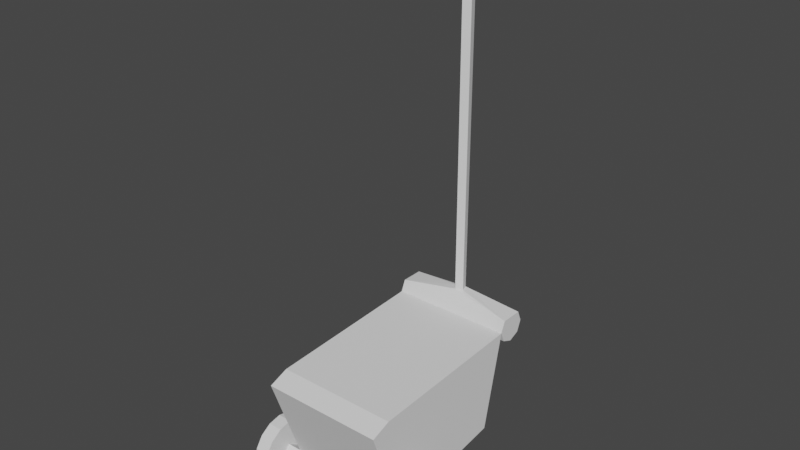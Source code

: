 # Source: genertater_1.blend  (saved by Blender 3.6.14; exported with 4.5.12 LTS)
import bpy
from mathutils import Matrix  # noqa: F401  (used for matrix-valued properties, if any)

bpy.ops.wm.read_factory_settings(use_empty=True)
scene = bpy.context.scene
scene.name = 'Scene'

# ---- collections
col_collection = bpy.data.collections.new('Collection'); scene.collection.children.link(col_collection)

# ---- world
world_world = bpy.data.worlds.new('World'); scene.world = world_world
world_world.use_nodes = True; world_world.node_tree.nodes.clear()
_N = world_world.node_tree.nodes; _L = world_world.node_tree.links
n0 = _N.new('ShaderNodeOutputWorld'); n0.name = 'World Output'; n0.location = (300, 300)
n1 = _N.new('ShaderNodeBackground'); n1.name = 'Background'; n1.location = (10, 300)
n1.inputs[0].default_value = (0.05088, 0.05088, 0.05088, 1.0)
_L.new(n1.outputs[0], n0.inputs[0])
n0.is_active_output = True
world_world.color = (0.05088, 0.05088, 0.05088)
world_world.use_sun_shadow = False
world_world.sun_shadow_jitter_overblur = 0.0

# ---- meshes
me_circle_001 = bpy.data.meshes.new('Circle.001')
me_circle_001.from_pydata([(0.388, -0.9239, -2.29), (0.6337, -0.7071, -2.29), (0.7274, -0.3827, -2.29), (0.7365, -9.428e-07, -2.29), (0.7274, 0.3827, -2.29), (0.6337, 0.7071, -2.29), (0.388, 0.9239, -2.29), (0.01061, 1.0, -2.29), (-0.3721, 0.9239, -2.29), (-0.6965, 0.7071, -2.29), (-0.9133, 0.3827, -2.29), (-0.9894, -9.428e-07, -2.29), (-0.9133, -0.3827, -2.29), (-0.6965, -0.7071, -2.29), (-0.3721, -0.9239, -2.29), (0.01061, -1.0, -2.29), (0.388, -0.9239, -2.714), (0.6337, -0.7071, -2.714), (0.7274, -0.3827, -2.714), (0.7365, -9.798e-07, -2.714), (0.7274, 0.3827, -2.714), (0.6337, 0.7071, -2.714), (0.388, 0.9239, -2.714), (0.01061, 1.0, -2.714), (-0.3721, 0.9239, -2.714), (-0.6965, 0.7071, -2.714), (-0.9133, 0.3827, -2.714), (-0.9894, -9.798e-07, -2.714), (-0.9133, -0.3827, -2.714), (-0.6965, -0.7071, -2.714), (-0.3721, -0.9239, -2.714), (0.01061, -1.0, -2.714), (1.943e-07, 1.0, 2.573), (-0.3827, 0.9239, 2.573), (-0.7071, 0.7071, 2.573), (-0.9239, 0.3827, 2.573), (-1.0, 0.0, 2.573), (-0.9239, -0.3827, 2.573), (-0.7071, -0.7071, 2.573), (-0.3827, -0.9239, 2.573), (1.943e-07, -1.0, 2.573), (0.3774, -0.9239, 2.573), (0.6231, -0.7071, 2.573), (0.7168, -0.3827, 2.573), (0.7259, 0.0, 2.573), (0.7168, 0.3827, 2.573), (0.6231, 0.7071, 2.573), (0.3774, 0.9239, 2.573), (1.623e-07, 1.0, 2.15), (-0.3827, 0.9239, 2.15), (-0.7071, 0.7071, 2.15), (-0.9239, 0.3827, 2.15), (-1.0, 0.0, 2.15), (-0.9239, -0.3827, 2.15), (-0.7071, -0.7071, 2.15), (-0.3827, -0.9239, 2.15), (1.623e-07, -1.0, 2.15), (0.3774, -0.9239, 2.15), (0.6231, -0.7071, 2.15), (0.7168, -0.3827, 2.15), (0.7259, 0.0, 2.15), (0.7168, 0.3827, 2.15), (0.6231, 0.7071, 2.15), (0.3774, 0.9239, 2.15), (-0.04271, 0.2115, 2.15), (-0.2381, -0.08093, 2.15), (-0.1923, -0.1495, 2.15), (-0.1236, -0.1954, 2.15), (-0.04271, -0.2115, 2.15), (0.03711, -0.1954, 2.15), (0.08907, -0.1495, 2.15), (0.1089, -0.08093, 2.15), (0.1108, 0.0, 2.15), (0.1089, 0.08093, 2.15), (0.08907, 0.1495, 2.15), (0.03711, 0.1954, 2.15), (-0.0321, -0.2115, -2.29), (-0.113, -0.1954, -2.29), (-0.1817, -0.1495, -2.29), (-0.2275, -0.08094, -2.29), (-0.0321, 0.2115, -2.29), (0.04772, 0.1954, -2.29), (0.09968, 0.1495, -2.29), (0.1195, 0.08093, -2.29), (0.1214, -9.428e-07, -2.29), (0.1195, -0.08094, -2.29), (0.09968, -0.1495, -2.29), (0.04772, -0.1954, -2.29), (-0.4965, 3.759, -1.87), (-0.4965, 3.759, 1.715), (-0.231, -0.08094, -1.86), (-0.2346, -0.08094, 1.719), (-0.1852, -0.1495, -1.86), (-0.1887, -0.1495, 1.719), (-0.1166, -0.1954, -1.86), (-0.1201, -0.1954, 1.719), (-0.03564, -0.2115, -1.86), (-0.03918, -0.2115, 1.719), (0.04418, -0.1954, -1.86), (0.04065, -0.1954, 1.719), (0.09615, -0.1495, -1.86), (0.09261, -0.1495, 1.719), (0.116, -0.08094, -1.86), (0.1124, -0.08094, 1.719), (0.1179, -6.285e-07, -1.86), (0.1143, -3.143e-07, 1.719), (0.116, 0.08093, -1.86), (0.1124, 0.08093, 1.719), (0.09615, 0.1495, -1.86), (0.09261, 0.1495, 1.719), (0.04418, 0.1954, -1.86), (0.04065, 0.1954, 1.719), (-0.03564, 0.2115, -1.86), (-0.03918, 0.2115, 1.719), (-2.939, -1.025, -1.86), (-2.942, -1.025, 1.719), (-0.6037, 4.241, -0.1986), (-1.049, 4.241, -0.1986), (-0.6037, 4.241, 0.03676), (-1.049, 4.241, 0.03676), (-0.6037, 4.464, -0.1986), (-1.049, 4.464, -0.1986), (-0.6037, 4.464, 0.03676), (-1.049, 4.464, 0.03676), (0.5138, 4.241, 0.03676), (0.5138, 4.241, -0.1986), (-1.15, 4.241, -0.1986), (-1.15, 4.241, 0.03676), (0.5138, 4.464, 0.03676), (0.5138, 4.464, -0.1986), (-1.15, 4.464, -0.1986), (-1.15, 4.464, 0.03676), (-3.159, -0.4394, 1.717), (-3.157, -0.4394, -1.865), (-3.369, 4.396, 1.717), (-3.372, 4.391, -1.869), (-0.6018, 3.787, -0.1883), (-0.6018, 3.787, 0.03354), (-1.049, 3.888, 0.03354), (-1.049, 3.888, -0.1883), (-3.045, 5.188, 1.717), (-2.91, 4.861, 1.717), (-3.045, 4.533, 1.717), (-3.964, 4.936, -0.2205), (-3.7, 4.533, 1.717), (-3.964, 5.007, 0.000581), (-3.7, 5.188, 1.717), (-3.373, 5.324, 1.717), (-3.045, 5.188, -1.867), (-2.91, 4.861, -1.867), (-3.045, 4.533, -1.867), (-3.964, 4.715, -0.1499), (-3.7, 4.533, -1.867), (-3.964, 4.786, 0.07113), (-3.7, 5.188, -1.867), (-3.373, 5.324, -1.867), (-13.19, 4.944, -0.2358), (-13.19, 5.022, 0.008469), (-13.19, 4.7, -0.1578), (-13.19, 4.778, 0.08641), (-14.6, 4.967, -0.2811), (-14.6, 5.067, 0.0319), (-14.6, 4.654, -0.1812), (-14.6, 4.754, 0.1318), (-13.19, 4.62, 0.41), (-13.19, 5.327, 0.1755), (-13.19, 4.395, -0.3248), (-13.19, 5.101, -0.5594), (-14.6, 4.62, 0.41), (-14.6, 5.327, 0.1755), (-14.6, 4.395, -0.3248), (-14.6, 5.101, -0.5594), (-14.83, 4.754, 0.1318), (-14.83, 5.067, 0.0319), (-14.83, 4.654, -0.1812), (-14.83, 4.967, -0.2811)], [], [(26, 27, 11, 10), (30, 31, 15, 14), (19, 20, 4, 3), (23, 24, 8, 7), (27, 28, 12, 11), (16, 17, 1, 0), (20, 21, 5, 4), (24, 25, 9, 8), (28, 29, 13, 12), (17, 18, 2, 1), (21, 22, 6, 5), (25, 26, 10, 9), (29, 30, 14, 13), (22, 23, 7, 6), (18, 19, 3, 2), (31, 16, 0, 15), (54, 53, 65, 66), (42, 41, 57, 58), (35, 34, 50, 51), (43, 42, 58, 59), (36, 35, 51, 52), (44, 43, 59, 60), (37, 36, 52, 53), (45, 44, 60, 61), (38, 37, 53, 54), (46, 45, 61, 62), (39, 38, 54, 55), (47, 46, 62, 63), (40, 39, 55, 56), (33, 32, 48, 49), (32, 47, 63, 48), (41, 40, 56, 57), (34, 33, 49, 50), (61, 60, 72, 73), (33, 34, 35, 36, 37, 38, 39, 40, 41, 42, 43, 44, 45, 46, 47, 32), (62, 61, 73, 74), (55, 54, 66, 67), (63, 62, 74, 75), (56, 55, 67, 68), (48, 63, 75, 64), (57, 56, 68, 69), (58, 57, 69, 70), (59, 58, 70, 71), (50, 49, 48, 64, 65, 53, 52, 51), (60, 59, 71, 72), (64, 113, 91, 65), (2, 3, 84, 85), (30, 29, 28, 27, 26, 25, 24, 23, 22, 21, 20, 19, 18, 17, 16, 31), (1, 2, 85, 86), (10, 11, 12, 79, 80, 7, 8, 9), (0, 1, 86, 87), (80, 79, 90, 112), (14, 15, 76, 77), (15, 0, 87, 76), (6, 7, 80, 81), (13, 14, 77, 78), (5, 6, 81, 82), (12, 13, 78, 79), (4, 5, 82, 83), (3, 4, 83, 84), (91, 93, 66, 65), (93, 95, 67, 66), (95, 97, 68, 67), (97, 99, 69, 68), (99, 101, 70, 69), (101, 103, 71, 70), (103, 105, 72, 71), (105, 107, 73, 72), (107, 109, 74, 73), (109, 111, 75, 74), (111, 113, 64, 75), (81, 80, 112, 110), (110, 112, 113, 111), (82, 81, 110, 108), (108, 110, 111, 109), (83, 82, 108, 106), (106, 108, 109, 107), (84, 83, 106, 104), (104, 106, 107, 105), (85, 84, 104, 102), (102, 104, 105, 103), (86, 85, 102, 100), (100, 102, 103, 101), (87, 86, 100, 98), (98, 100, 101, 99), (76, 87, 98, 96), (96, 98, 99, 97), (77, 76, 96, 94), (94, 96, 97, 95), (78, 77, 94, 92), (92, 94, 95, 93), (79, 78, 92, 90), (90, 92, 93, 91), (88, 136, 137, 89), (112, 113, 91, 90), (91, 115, 114, 90), (89, 137, 138, 134), (116, 136, 139, 117), (119, 138, 137, 118), (118, 122, 123, 119), (118, 124, 128, 122), (120, 129, 125, 116), (116, 117, 121, 120), (120, 121, 123, 122), (125, 129, 128, 124), (126, 127, 131, 130), (116, 125, 124, 118), (123, 121, 130, 131), (121, 117, 126, 130), (119, 123, 131, 127), (117, 119, 127, 126), (122, 128, 129, 120), (114, 115, 132, 133), (133, 132, 134, 135), (113, 112, 88, 89), (91, 113, 132, 115), (114, 133, 112, 90), (133, 135, 88, 112), (132, 113, 89, 134), (135, 139, 136, 88), (134, 138, 139, 135), (118, 137, 136, 116), (117, 139, 138, 119), (152, 144, 153, 151), (147, 155, 154, 146), (140, 148, 155, 147), (141, 149, 148, 140), (142, 150, 149, 141), (142, 134, 135, 150), (134, 144, 152, 135), (144, 146, 145, 153), (146, 154, 143, 145), (152, 151, 143, 154), (140, 147, 146, 144, 134, 142, 141), (152, 154, 155, 148, 149, 150, 135), (153, 145, 157, 159), (145, 143, 156, 157), (151, 153, 159, 158), (151, 158, 156, 143), (160, 161, 169, 171), (158, 166, 167, 156), (158, 159, 164, 166), (160, 171, 170, 162), (166, 164, 168, 170), (166, 170, 171, 167), (165, 167, 171, 169), (164, 165, 169, 168), (161, 163, 168, 169), (157, 156, 167, 165), (163, 162, 170, 168), (159, 157, 165, 164), (161, 160, 175, 173), (173, 175, 174, 172), (163, 161, 173, 172), (162, 163, 172, 174), (160, 162, 174, 175)])
_uv = me_circle_001.uv_layers.new(name='UVMap')
_uv.uv.foreach_set('vector', [0.0, 0.0, 0.0, 0.0, 0.0, 0.0, 0.0, 0.0, 0.0, 0.0, 0.0, 0.0, 0.0, 0.0, 0.0, 0.0, 0.0, 0.0, 0.0, 0.0, 0.0, 0.0, 0.0, 0.0, 0.0, 0.0, 0.0, 0.0, 0.0, 0.0, 0.0, 0.0, 0.0, 0.0, 0.0, 0.0, 0.0, 0.0, 0.0, 0.0, 0.0, 0.0, 0.0, 0.0, 0.0, 0.0, 0.0, 0.0, 0.0, 0.0, 0.0, 0.0, 0.0, 0.0, 0.0, 0.0, 0.0, 0.0, 0.0, 0.0, 0.0, 0.0, 0.0, 0.0, 0.0, 0.0, 0.0, 0.0, 0.0, 0.0, 0.0, 0.0, 0.0, 0.0, 0.0, 0.0, 0.0, 0.0, 0.0, 0.0, 0.0, 0.0, 0.0, 0.0, 0.0, 0.0, 0.0, 0.0, 0.0, 0.0, 0.0, 0.0, 0.0, 0.0, 0.0, 0.0, 0.0, 0.0, 0.0, 0.0, 0.0, 0.0, 0.0, 0.0, 0.0, 0.0, 0.0, 0.0, 0.0, 0.0, 0.0, 0.0, 0.0, 0.0, 0.0, 0.0, 0.0, 0.0, 0.0, 0.0, 0.0, 0.0, 0.0, 0.0, 0.0, 0.0, 0.0, 0.0, 0.0, 0.0, 0.0, 0.0, 0.0, 0.0, 0.0, 0.0, 0.0, 0.0, 0.0, 0.0, 0.0, 0.0, 0.0, 0.0, 0.0, 0.0, 0.0, 0.0, 0.0, 0.0, 0.0, 0.0, 0.0, 0.0, 0.0, 0.0, 0.0, 0.0, 0.0, 0.0, 0.0, 0.0, 0.0, 0.0, 0.0, 0.0, 0.0, 0.0, 0.0, 0.0, 0.0, 0.0, 0.0, 0.0, 0.0, 0.0, 0.0, 0.0, 0.0, 0.0, 0.0, 0.0, 0.0, 0.0, 0.0, 0.0, 0.0, 0.0, 0.0, 0.0, 0.0, 0.0, 0.0, 0.0, 0.0, 0.0, 0.0, 0.0, 0.0, 0.0, 0.0, 0.0, 0.0, 0.0, 0.0, 0.0, 0.0, 0.0, 0.0, 0.0, 0.0, 0.0, 0.0, 0.0, 0.0, 0.0, 0.0, 0.0, 0.0, 0.0, 0.0, 0.0, 0.0, 0.0, 0.0, 0.0, 0.0, 0.0, 0.0, 0.0, 0.0, 0.0, 0.0, 0.0, 0.0, 0.0, 0.0, 0.0, 0.0, 0.0, 0.0, 0.0, 0.0, 0.0, 0.0, 0.0, 0.0, 0.0, 0.0, 0.0, 0.0, 0.0, 0.0, 0.0, 0.0, 0.0, 0.0, 0.0, 0.0, 0.0, 0.0, 0.0, 0.0, 0.0, 0.0, 0.0, 0.0, 0.0, 0.0, 0.0, 0.0, 0.0, 0.0, 0.0, 0.0, 0.0, 0.0, 0.0, 0.0, 0.0, 0.0, 0.0, 0.0, 0.0, 0.0, 0.0, 0.0, 0.0, 0.0, 0.0, 0.0, 0.0, 0.0, 0.0, 0.0, 0.0, 0.0, 0.0, 0.0, 0.0, 0.0, 0.0, 0.0, 0.0, 0.0, 0.0, 0.0, 0.0, 0.0, 0.0, 0.0, 0.0, 0.0, 0.0, 0.0, 0.0, 0.0, 0.0, 0.0, 0.0, 0.0, 0.0, 0.0, 0.0, 0.0, 0.0, 0.0, 0.0, 0.0, 0.0, 0.0, 0.0, 0.0, 0.0, 0.0, 0.0, 0.0, 0.0, 0.0, 0.0, 0.0, 0.0, 0.0, 0.0, 0.0, 0.0, 0.0, 0.0, 0.0, 0.0, 0.0, 0.0, 0.0, 0.0, 0.0, 0.0, 0.0, 0.0, 0.0, 0.0, 0.0, 0.0, 0.0, 0.0, 0.0, 0.0, 0.0, 0.0, 0.0, 0.0, 0.0, 0.0, 0.0, 0.0, 0.0, 0.0, 0.0, 0.0, 0.0, 0.0, 0.0, 0.0, 0.0, 0.0, 0.0, 0.0, 0.0, 0.0, 0.0, 0.0, 0.0, 0.0, 0.0, 0.0, 0.0, 0.0, 0.0, 0.0, 0.0, 0.0, 0.0, 0.0, 0.0, 0.0, 0.0, 0.0, 0.0, 0.0, 0.0, 0.0, 0.0, 0.0, 0.0, 0.0, 0.0, 0.0, 0.0, 0.0, 0.0, 0.0, 0.0, 0.0, 0.0, 0.0, 0.0, 0.0, 0.0, 0.0, 0.0, 0.0, 0.0, 0.0, 0.0, 0.0, 0.0, 0.0, 0.0, 0.0, 0.0, 0.0, 0.0, 0.0, 0.0, 0.0, 0.0, 0.0, 0.0, 0.0, 0.0, 0.0, 0.0, 0.0, 0.0, 0.0, 0.0, 0.0, 0.0, 0.0, 0.0, 0.0, 0.0, 0.0, 0.0, 0.0, 0.0, 0.0, 0.0, 0.0, 0.0, 0.0, 0.0, 0.0, 0.0, 0.0, 0.0, 0.0, 0.0, 0.0, 0.0, 0.0, 0.0, 0.0, 0.0, 0.0, 0.0, 0.0, 0.0, 0.0, 0.0, 0.0, 0.0, 0.0, 0.0, 0.0, 0.0, 0.0, 0.0, 0.0, 0.0, 0.0, 0.0, 0.0, 0.0, 0.0, 0.0, 0.0, 0.0, 0.0, 0.0, 0.0, 0.0, 0.0, 0.0, 0.0, 0.0, 0.0, 0.0, 0.0, 0.0, 0.0, 0.0, 0.0, 0.0, 0.0, 0.0, 0.0, 0.0, 0.0, 0.0, 0.0, 0.0, 0.0, 0.0, 0.0, 0.0, 0.0, 0.0, 0.0, 0.0, 0.0, 0.0, 0.0, 0.0, 0.0, 0.0, 0.0, 0.0, 0.0, 0.0, 0.0, 0.0, 0.0, 0.0, 0.0, 0.0, 0.0, 0.0, 0.0, 0.0, 0.0, 0.0, 0.0, 0.0, 0.0, 0.0, 0.0, 0.0, 0.0, 0.0, 0.0, 0.0, 0.0, 0.0, 0.0, 0.0, 0.0, 0.0, 0.0, 0.0, 0.0, 0.0, 0.0, 0.0, 0.0, 0.0, 0.0, 0.0, 0.0, 0.0, 0.0, 0.0, 0.0, 0.0, 0.0, 0.0, 0.0, 0.0, 0.0, 0.0, 0.0, 0.0, 0.0, 0.0, 0.0, 0.0, 0.0, 0.0, 0.0, 0.0, 0.0, 0.0, 0.0, 0.0, 0.0, 0.0, 0.0, 0.0, 0.0, 0.0, 0.0, 0.0, 0.0, 0.0, 0.0, 0.0, 0.0, 0.0, 0.0, 0.0, 0.0, 0.0, 0.0, 0.0, 0.0, 0.0, 0.0, 0.0, 0.0, 0.0, 0.0, 0.0, 0.0, 0.0, 0.0, 0.0, 0.0, 0.0, 0.0, 0.0, 0.0, 0.0, 0.0, 0.0, 0.0, 0.0, 0.0, 0.0, 0.0, 0.0, 0.0, 0.0, 0.0, 0.0, 0.0, 0.0, 0.0, 0.0, 0.0, 0.0, 0.0, 0.0, 0.0, 0.0, 0.0, 0.0, 0.0, 0.0, 0.0, 0.0, 0.0, 0.0, 0.0, 0.0, 0.0, 0.0, 0.0, 0.0, 0.0, 0.0, 0.0, 0.0, 0.0, 0.0, 0.0, 0.0, 0.0, 0.0, 0.0, 0.0, 0.0, 0.0, 0.0, 0.0, 0.0, 0.0, 0.0, 0.0, 0.0, 0.0, 0.0, 0.0, 0.0, 0.0, 0.0, 0.0, 0.0, 0.0, 0.0, 0.0, 0.0, 0.0, 0.0, 0.0, 0.0, 0.0, 0.0, 0.0, 0.0, 0.0, 0.0, 0.0, 0.0, 0.0, 0.0, 0.0, 0.0, 0.0, 0.0, 0.0, 0.0, 0.0, 0.0, 0.0, 0.0, 0.0, 0.0, 0.0, 0.0, 0.0, 0.0, 0.0, 0.0, 0.0, 0.0, 0.0, 0.0, 0.0, 0.0, 0.0, 0.0, 0.0, 0.0, 0.0, 0.0, 0.0, 0.0, 0.0, 0.0, 0.0, 0.0, 0.0, 0.0, 0.0, 0.0, 0.0, 0.0, 0.0, 0.0, 0.0, 0.0, 0.0, 0.0, 0.0, 0.0, 0.0, 0.0, 0.0, 0.0, 0.0, 0.0, 0.0, 0.0, 0.0, 0.0, 0.0, 0.0, 0.0, 0.0, 0.0, 0.0, 0.0, 0.0, 0.0, 0.0, 0.0, 0.0, 0.0, 0.0, 0.0, 0.0, 0.0, 0.0, 0.0, 0.0, 0.0, 0.0, 0.0, 0.0, 0.0, 0.0, 0.0, 0.0, 0.0, 0.0, 0.0, 0.0, 0.0, 0.0, 0.0, 0.0, 0.0, 0.0, 0.0, 0.0, 0.0, 0.0, 0.0, 0.0, 0.0, 0.0, 0.0, 0.0, 0.0, 0.0, 0.0, 0.0, 0.0, 0.0, 0.0, 0.0, 0.0, 0.0, 0.0, 0.0, 0.0, 0.0, 0.0, 0.0, 0.0, 0.0, 0.0, 0.0, 0.0, 0.0, 0.0, 0.0, 0.0, 0.0, 0.0, 0.0, 0.0, 0.0, 0.0, 0.0, 0.0, 0.0, 0.0, 0.0, 0.0, 0.0, 0.0, 0.0, 0.0, 0.0, 0.0, 0.0, 0.0, 0.0, 0.0, 0.0, 0.875, 0.5, 0.0, 0.0, 0.0, 0.0, 0.0, 0.0, 0.0, 0.0, 0.0, 0.0, 0.0, 0.0, 0.875, 0.5, 0.625, 0.5, 0.625, 0.5, 0.875, 0.5, 0.0, 0.0, 0.0, 0.0, 0.0, 0.0, 0.0, 0.0, 0.0, 0.0, 0.875, 0.5, 0.875, 0.5, 0.0, 0.0, 0.0, 0.0, 0.0, 0.0, 0.0, 0.0, 0.0, 0.0, 0.0, 0.0, 0.0, 0.0, 0.0, 0.0, 0.0, 0.0, 0.875, 0.5, 0.625, 0.5, 0.625, 0.5, 0.875, 0.5, 0.0, 0.0, 0.0, 0.0, 0.0, 0.0, 0.0, 0.0, 0.0, 0.0, 0.0, 0.0, 0.0, 0.0, 0.0, 0.0, 0.0, 0.0, 0.0, 0.0, 0.0, 0.0, 0.0, 0.0, 0.0, 0.0, 0.0, 0.0, 0.0, 0.0, 0.0, 0.0, 0.0, 0.0, 0.0, 0.0, 0.0, 0.0, 0.0, 0.0, 0.0, 0.0, 0.0, 0.0, 0.0, 0.0, 0.0, 0.0, 0.0, 0.0, 0.0, 0.0, 0.0, 0.0, 0.0, 0.0, 0.0, 0.0, 0.0, 0.0, 0.0, 0.0, 0.0, 0.0, 0.0, 0.0, 0.0, 0.0, 0.0, 0.0, 0.0, 0.0, 0.0, 0.0, 0.0, 0.0, 0.0, 0.0, 0.0, 0.0, 0.0, 0.0, 0.0, 0.0, 0.0, 0.0, 0.0, 0.0, 0.875, 0.5, 0.0, 0.0, 0.0, 0.0, 0.625, 0.5, 0.0, 0.0, 0.0, 0.0, 0.0, 0.0, 0.0, 0.0, 0.0, 0.0, 0.0, 0.0, 0.0, 0.0, 0.0, 0.0, 0.0, 0.0, 0.0, 0.0, 0.0, 0.0, 0.0, 0.0, 0.0, 0.0, 0.0, 0.0, 0.0, 0.0, 0.0, 0.0, 0.0, 0.0, 0.0, 0.0, 0.0, 0.0, 0.0, 0.0, 0.0, 0.0, 0.0, 0.0, 0.0, 0.0, 0.0, 0.0, 0.0, 0.0, 0.0, 0.0, 0.0, 0.0, 0.0, 0.0, 0.0, 0.0, 0.0, 0.0, 0.0, 0.0, 0.0, 0.0, 0.0, 0.0, 0.0, 0.0, 0.0, 0.0, 0.0, 0.0, 0.0, 0.0, 0.0, 0.0, 0.0, 0.0, 0.0, 0.0, 0.0, 0.0, 0.0, 0.0, 0.0, 0.0, 0.0, 0.0, 0.0, 0.0, 0.0, 0.0, 0.0, 0.0, 0.0, 0.0, 0.0, 0.0, 0.0, 0.0, 0.0, 0.0, 0.0, 0.0, 0.0, 0.0, 0.0, 0.0, 0.0, 0.0, 0.0, 0.0, 0.0, 0.0, 0.0, 0.0, 0.0, 0.0, 0.0, 0.0, 0.0, 0.0, 0.0, 0.0, 0.0, 0.0, 0.0, 0.0, 0.0, 0.0, 0.0, 0.0, 0.0, 0.0, 0.0, 0.0, 0.0, 0.0, 0.0, 0.0, 0.0, 0.0, 0.0, 0.0, 0.0, 0.0, 0.0, 0.0, 0.0, 0.0, 0.0, 0.0, 0.0, 0.0, 0.0, 0.0, 0.0, 0.0, 0.0, 0.0, 0.0, 0.0, 0.0, 0.0, 0.0, 0.0, 0.0, 0.0, 0.0, 0.0, 0.0, 0.0, 0.0, 0.0, 0.0, 0.0, 0.0, 0.0, 0.0, 0.0, 0.0, 0.0, 0.0, 0.0, 0.0, 0.0, 0.0, 0.0, 0.0, 0.0, 0.0, 0.0, 0.0, 0.0, 0.0, 0.0, 0.0, 0.0, 0.0, 0.0, 0.0, 0.0, 0.0, 0.0, 0.0, 0.0, 0.0, 0.0, 0.0, 0.0, 0.0, 0.0, 0.0, 0.0, 0.0, 0.0, 0.0, 0.0, 0.0, 0.0, 0.0, 0.0, 0.0, 0.0, 0.0, 0.0, 0.0, 0.0, 0.0, 0.0, 0.0, 0.0, 0.0, 0.0, 0.0, 0.0, 0.0, 0.0, 0.0, 0.0, 0.0, 0.0, 0.0, 0.0, 0.0, 0.0, 0.0, 0.0, 0.0, 0.0, 0.0, 0.0, 0.0, 0.0, 0.0, 0.0, 0.0, 0.0, 0.0, 0.0, 0.0, 0.0, 0.0, 0.0, 0.0, 0.0, 0.0, 0.0, 0.0, 0.0, 0.0, 0.0, 0.0, 0.0, 0.0, 0.0])
me_circle_001.update()

# ---- objects
ob_circle = bpy.data.objects.new('Circle', me_circle_001)

# ---- transforms, parenting, visibility, modifiers, constraints
ob_circle.location = (-2.697e-16, -0.8006, -1.214)
ob_circle.rotation_euler = (-0.0, 1.571, 0.0)
ob_circle.scale = (0.4239, 0.4239, 0.4239)

# ---- collection membership
col_collection.objects.link(ob_circle)

# ---- scene / render settings (as saved in the file)
scene.frame_start = 1; scene.frame_end = 250; scene.frame_set(0)
scene.render.engine = 'BLENDER_EEVEE_NEXT'
scene.cycles.sampling_pattern = 'TABULATED_SOBOL'
scene.view_settings.view_transform = 'Filmic'
bpy.context.view_layer.update()

# ---- added for rendering (the .blend has no active camera and no usable light): camera, sun
cam_auto = bpy.data.cameras.new('AutoCamera')
cam_auto.lens = 50.0
cam_auto.sensor_width = 36.0
cam_auto.clip_end = 1000.0
ob_auto_camera = bpy.data.objects.new('AutoCamera', cam_auto)
scene.collection.objects.link(ob_auto_camera)
ob_auto_camera.location = (6.88153, -8.18267, 7.30129)
ob_auto_camera.rotation_euler = (1.09748, -7.21219e-08, 0.694738)
scene.camera = ob_auto_camera
light_auto_sun = bpy.data.lights.new('AutoSun', 'SUN')
light_auto_sun.energy = 3.0
light_auto_sun.angle = 0.0523599
ob_auto_sun = bpy.data.objects.new('AutoSun', light_auto_sun)
scene.collection.objects.link(ob_auto_sun)
ob_auto_sun.rotation_euler = (0.872665, 0.174533, 0.523599)
bpy.context.view_layer.update()
